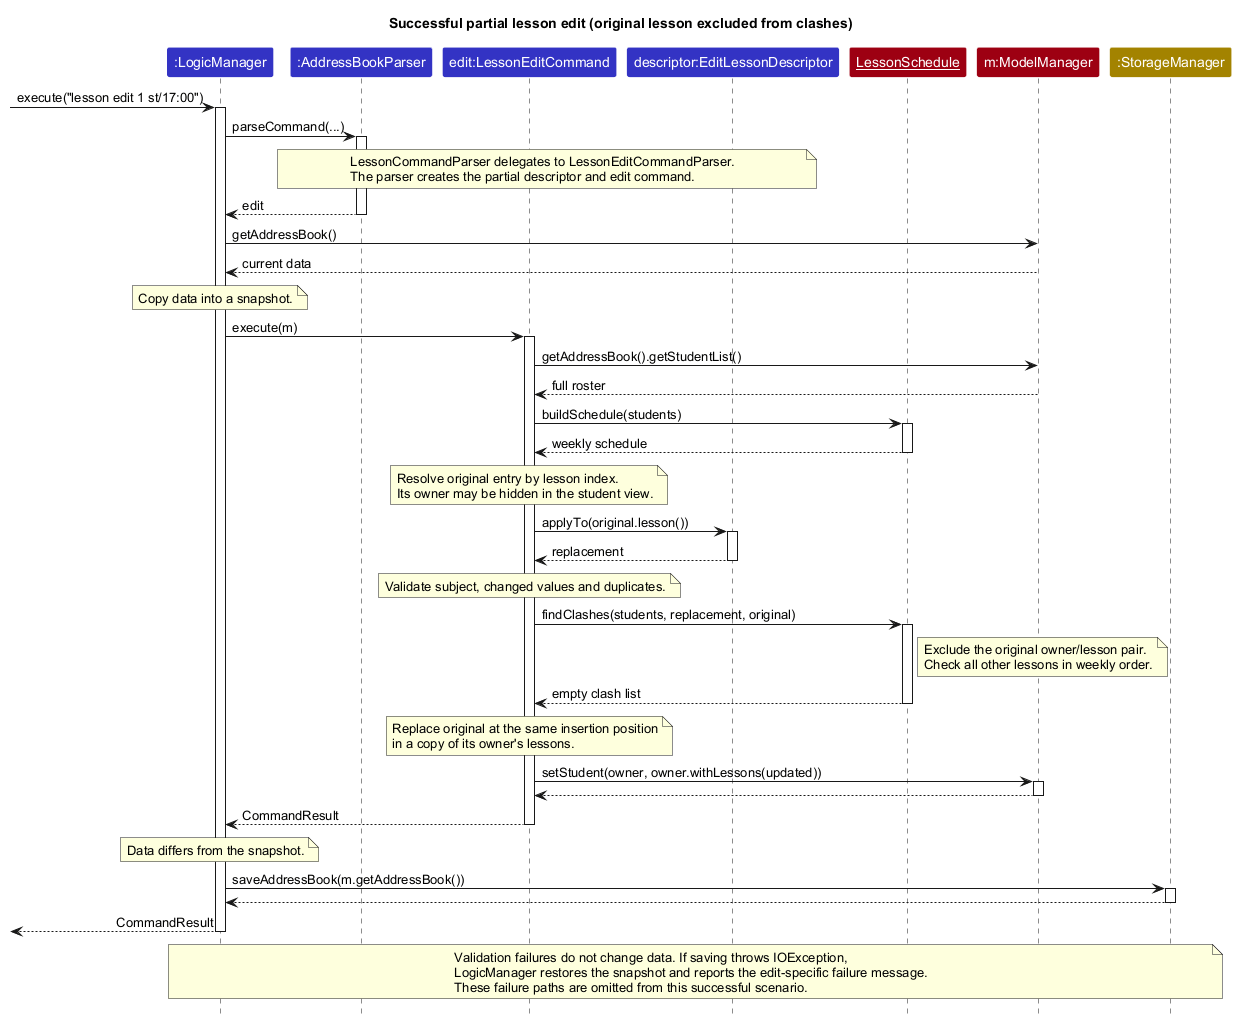

The diagram above was rendered by PlantUML. Its source (embedded in the PNG):
@startuml
skinparam ParticipantFontColor #FFFFFF
skinparam ParticipantBackgroundColor #3333C4
skinparam ParticipantBorderColor #FFFFFF
skinparam Shadowing false
skinparam DefaultFontName Arial
hide footbox
skinparam ArrowFontStyle plain
title Successful partial lesson edit (original lesson excluded from clashes)
participant ":LogicManager" as Logic #3333C4
participant ":AddressBookParser" as Parser #3333C4
participant "edit:LessonEditCommand" as Edit #3333C4
participant "descriptor:EditLessonDescriptor" as Descriptor #3333C4
participant "<u>LessonSchedule</u>" as Schedule #9D0012
participant "m:ModelManager" as Model #9D0012
participant ":StorageManager" as Storage #A38300

[-> Logic : execute("lesson edit 1 st/17:00")
activate Logic
Logic -> Parser : parseCommand(...)
activate Parser
note over Parser, Descriptor : LessonCommandParser delegates to LessonEditCommandParser.\nThe parser creates the partial descriptor and edit command.
Parser --> Logic : edit
deactivate Parser
Logic -> Model : getAddressBook()
Model --> Logic : current data
note over Logic : Copy data into a snapshot.
Logic -> Edit : execute(m)
activate Edit
Edit -> Model : getAddressBook().getStudentList()
Model --> Edit : full roster
Edit -> Schedule : buildSchedule(students)
activate Schedule
Schedule --> Edit : weekly schedule
deactivate Schedule
note over Edit : Resolve original entry by lesson index.\nIts owner may be hidden in the student view.
Edit -> Descriptor : applyTo(original.lesson())
activate Descriptor
Descriptor --> Edit : replacement
deactivate Descriptor
note over Edit : Validate subject, changed values and duplicates.
Edit -> Schedule : findClashes(students, replacement, original)
activate Schedule
note right of Schedule : Exclude the original owner/lesson pair.\nCheck all other lessons in weekly order.
Schedule --> Edit : empty clash list
deactivate Schedule
note over Edit : Replace original at the same insertion position\nin a copy of its owner's lessons.
Edit -> Model : setStudent(owner, owner.withLessons(updated))
activate Model
Model --> Edit
deactivate Model
Edit --> Logic : CommandResult
deactivate Edit
note over Logic : Data differs from the snapshot.
Logic -> Storage : saveAddressBook(m.getAddressBook())
activate Storage
Storage --> Logic
deactivate Storage
[<-- Logic : CommandResult
deactivate Logic
note over Logic, Storage : Validation failures do not change data. If saving throws IOException,\nLogicManager restores the snapshot and reports the edit-specific failure message.\nThese failure paths are omitted from this successful scenario.
@enduml